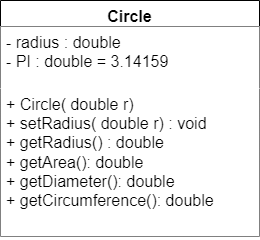

The diagram above was exported from draw.io. Its source (the exported page's mxGraphModel, read from the mxfile embedded in the PNG):
<mxGraphModel dx="257" dy="1226" grid="0" gridSize="10" guides="1" tooltips="1" connect="1" arrows="1" fold="1" page="0" pageScale="1" pageWidth="850" pageHeight="1100" math="0" shadow="0">
  <root>
    <mxCell id="0" />
    <mxCell id="1" parent="0" />
    <mxCell id="mol_VBUiyOsbZ1U2pq8v-1" value="Circle" style="swimlane;fontStyle=1;align=center;verticalAlign=top;childLayout=stackLayout;horizontal=1;startSize=26;horizontalStack=0;resizeParent=1;resizeParentMax=0;resizeLast=0;collapsible=1;marginBottom=0;whiteSpace=wrap;html=1;fontSize=16;" vertex="1" parent="1">
      <mxGeometry x="589" y="-211" width="259" height="236" as="geometry" />
    </mxCell>
    <mxCell id="mol_VBUiyOsbZ1U2pq8v-2" value="- radius : double&lt;br&gt;- PI : double = 3.14159" style="text;strokeColor=none;fillColor=default;align=left;verticalAlign=top;spacingLeft=4;spacingRight=4;overflow=hidden;rotatable=0;points=[[0,0.5],[1,0.5]];portConstraint=eastwest;whiteSpace=wrap;html=1;fontSize=16;" vertex="1" parent="mol_VBUiyOsbZ1U2pq8v-1">
      <mxGeometry y="26" width="259" height="62" as="geometry" />
    </mxCell>
    <mxCell id="mol_VBUiyOsbZ1U2pq8v-4" value="+ Circle( double r)&lt;br&gt;+ setRadius( double r) : void&lt;br&gt;+ getRadius() : double&lt;br&gt;+ getArea(): double&lt;br&gt;+ getDiameter(): double&lt;br&gt;+ getCircumference(): double" style="text;strokeColor=none;fillColor=default;align=left;verticalAlign=top;spacingLeft=4;spacingRight=4;overflow=hidden;rotatable=0;points=[[0,0.5],[1,0.5]];portConstraint=eastwest;whiteSpace=wrap;html=1;fontSize=16;" vertex="1" parent="mol_VBUiyOsbZ1U2pq8v-1">
      <mxGeometry y="88" width="259" height="148" as="geometry" />
    </mxCell>
  </root>
</mxGraphModel>